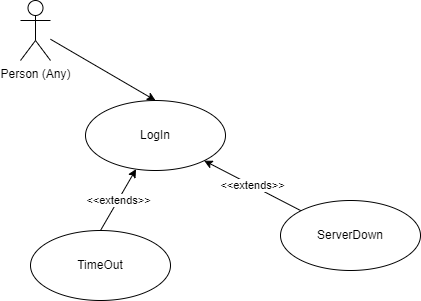

The diagram above was exported from draw.io. Its source (the exported page's mxGraphModel, read from the mxfile embedded in the PNG):
<mxGraphModel dx="880" dy="476" grid="1" gridSize="10" guides="1" tooltips="1" connect="1" arrows="1" fold="1" page="1" pageScale="1" pageWidth="850" pageHeight="1100" math="0" shadow="0">
  <root>
    <mxCell id="0" />
    <mxCell id="1" parent="0" />
    <mxCell id="CcnclEg6HuwQ-WykI3ZO-5" style="rounded=0;orthogonalLoop=1;jettySize=auto;html=1;entryX=0.5;entryY=0;entryDx=0;entryDy=0;" parent="1" source="CcnclEg6HuwQ-WykI3ZO-1" target="CcnclEg6HuwQ-WykI3ZO-4" edge="1">
      <mxGeometry relative="1" as="geometry" />
    </mxCell>
    <mxCell id="CcnclEg6HuwQ-WykI3ZO-1" value="Person (Any)" style="shape=umlActor;verticalLabelPosition=bottom;verticalAlign=top;html=1;outlineConnect=0;" parent="1" vertex="1">
      <mxGeometry x="360" y="50" width="30" height="60" as="geometry" />
    </mxCell>
    <mxCell id="CcnclEg6HuwQ-WykI3ZO-4" value="LogIn" style="ellipse;whiteSpace=wrap;html=1;" parent="1" vertex="1">
      <mxGeometry x="425" y="150" width="140" height="70" as="geometry" />
    </mxCell>
    <mxCell id="CcnclEg6HuwQ-WykI3ZO-12" style="rounded=0;orthogonalLoop=1;jettySize=auto;html=1;entryX=0;entryY=0.5;entryDx=0;entryDy=0;" parent="1" target="CcnclEg6HuwQ-WykI3ZO-6" edge="1">
      <mxGeometry relative="1" as="geometry">
        <mxPoint x="430" y="279.2045454545455" as="sourcePoint" />
      </mxGeometry>
    </mxCell>
    <mxCell id="CcnclEg6HuwQ-WykI3ZO-19" style="rounded=0;orthogonalLoop=1;jettySize=auto;html=1;entryX=0;entryY=0.5;entryDx=0;entryDy=0;" parent="1" target="CcnclEg6HuwQ-WykI3ZO-17" edge="1">
      <mxGeometry relative="1" as="geometry">
        <mxPoint x="430" y="287.9032258064516" as="sourcePoint" />
      </mxGeometry>
    </mxCell>
    <mxCell id="CcnclEg6HuwQ-WykI3ZO-22" style="rounded=0;orthogonalLoop=1;jettySize=auto;html=1;entryX=0;entryY=0.5;entryDx=0;entryDy=0;" parent="1" target="CcnclEg6HuwQ-WykI3ZO-21" edge="1">
      <mxGeometry relative="1" as="geometry">
        <mxPoint x="430" y="302.4" as="sourcePoint" />
      </mxGeometry>
    </mxCell>
    <mxCell id="CcnclEg6HuwQ-WykI3ZO-16" style="rounded=0;orthogonalLoop=1;jettySize=auto;html=1;entryX=0;entryY=0.5;entryDx=0;entryDy=0;" parent="1" target="CcnclEg6HuwQ-WykI3ZO-6" edge="1">
      <mxGeometry relative="1" as="geometry">
        <mxPoint x="430" y="363.06818181818187" as="sourcePoint" />
      </mxGeometry>
    </mxCell>
    <mxCell id="CcnclEg6HuwQ-WykI3ZO-20" style="rounded=0;orthogonalLoop=1;jettySize=auto;html=1;entryX=0;entryY=0.5;entryDx=0;entryDy=0;" parent="1" target="CcnclEg6HuwQ-WykI3ZO-17" edge="1">
      <mxGeometry relative="1" as="geometry">
        <mxPoint x="430" y="369.1935483870968" as="sourcePoint" />
      </mxGeometry>
    </mxCell>
    <mxCell id="CcnclEg6HuwQ-WykI3ZO-23" style="rounded=0;orthogonalLoop=1;jettySize=auto;html=1;entryX=0;entryY=0.5;entryDx=0;entryDy=0;" parent="1" target="CcnclEg6HuwQ-WykI3ZO-21" edge="1">
      <mxGeometry relative="1" as="geometry">
        <mxPoint x="430" y="381.6" as="sourcePoint" />
      </mxGeometry>
    </mxCell>
    <mxCell id="CcnclEg6HuwQ-WykI3ZO-25" style="edgeStyle=none;rounded=0;orthogonalLoop=1;jettySize=auto;html=1;entryX=1;entryY=0.5;entryDx=0;entryDy=0;" parent="1" source="CcnclEg6HuwQ-WykI3ZO-13" edge="1">
      <mxGeometry relative="1" as="geometry">
        <mxPoint x="250" y="310" as="targetPoint" />
      </mxGeometry>
    </mxCell>
    <mxCell id="CcnclEg6HuwQ-WykI3ZO-34" style="edgeStyle=none;rounded=0;orthogonalLoop=1;jettySize=auto;html=1;" parent="1" source="CcnclEg6HuwQ-WykI3ZO-13" edge="1">
      <mxGeometry relative="1" as="geometry">
        <mxPoint x="299.2645584447703" y="411.3739959173579" as="targetPoint" />
      </mxGeometry>
    </mxCell>
    <mxCell id="CcnclEg6HuwQ-WykI3ZO-30" style="edgeStyle=none;rounded=0;orthogonalLoop=1;jettySize=auto;html=1;" parent="1" source="CcnclEg6HuwQ-WykI3ZO-14" edge="1">
      <mxGeometry relative="1" as="geometry">
        <mxPoint x="259.9168645787422" y="198.29471062003074" as="targetPoint" />
      </mxGeometry>
    </mxCell>
    <mxCell id="CcnclEg6HuwQ-WykI3ZO-33" style="edgeStyle=none;rounded=0;orthogonalLoop=1;jettySize=auto;html=1;" parent="1" target="CcnclEg6HuwQ-WykI3ZO-32" edge="1">
      <mxGeometry relative="1" as="geometry">
        <mxPoint x="380" y="217.74193548387098" as="sourcePoint" />
      </mxGeometry>
    </mxCell>
    <mxCell id="CcnclEg6HuwQ-WykI3ZO-28" style="edgeStyle=none;rounded=0;orthogonalLoop=1;jettySize=auto;html=1;" parent="1" source="CcnclEg6HuwQ-WykI3ZO-26" edge="1">
      <mxGeometry relative="1" as="geometry">
        <mxPoint x="229.09738344233028" y="80.6024905493781" as="targetPoint" />
      </mxGeometry>
    </mxCell>
    <mxCell id="CcnclEg6HuwQ-WykI3ZO-31" style="edgeStyle=none;rounded=0;orthogonalLoop=1;jettySize=auto;html=1;" parent="1" target="CcnclEg6HuwQ-WykI3ZO-29" edge="1">
      <mxGeometry relative="1" as="geometry">
        <mxPoint x="330" y="100.64516129032256" as="sourcePoint" />
      </mxGeometry>
    </mxCell>
    <mxCell id="qL5cwwE8DyxaXz8F8sBH-5" value="&amp;lt;&amp;lt;extends&amp;gt;&amp;gt;" style="edgeStyle=none;rounded=0;orthogonalLoop=1;jettySize=auto;html=1;exitX=0.5;exitY=0;exitDx=0;exitDy=0;" edge="1" parent="1" source="qL5cwwE8DyxaXz8F8sBH-1" target="CcnclEg6HuwQ-WykI3ZO-4">
      <mxGeometry relative="1" as="geometry" />
    </mxCell>
    <mxCell id="qL5cwwE8DyxaXz8F8sBH-1" value="TimeOut" style="ellipse;whiteSpace=wrap;html=1;" vertex="1" parent="1">
      <mxGeometry x="370" y="280" width="140" height="70" as="geometry" />
    </mxCell>
    <mxCell id="qL5cwwE8DyxaXz8F8sBH-4" value="&amp;lt;&amp;lt;extends&amp;gt;&amp;gt;" style="rounded=0;orthogonalLoop=1;jettySize=auto;html=1;exitX=0;exitY=0;exitDx=0;exitDy=0;" edge="1" parent="1" source="qL5cwwE8DyxaXz8F8sBH-2" target="CcnclEg6HuwQ-WykI3ZO-4">
      <mxGeometry relative="1" as="geometry" />
    </mxCell>
    <mxCell id="qL5cwwE8DyxaXz8F8sBH-2" value="ServerDown" style="ellipse;whiteSpace=wrap;html=1;" vertex="1" parent="1">
      <mxGeometry x="620" y="250" width="140" height="70" as="geometry" />
    </mxCell>
  </root>
</mxGraphModel>